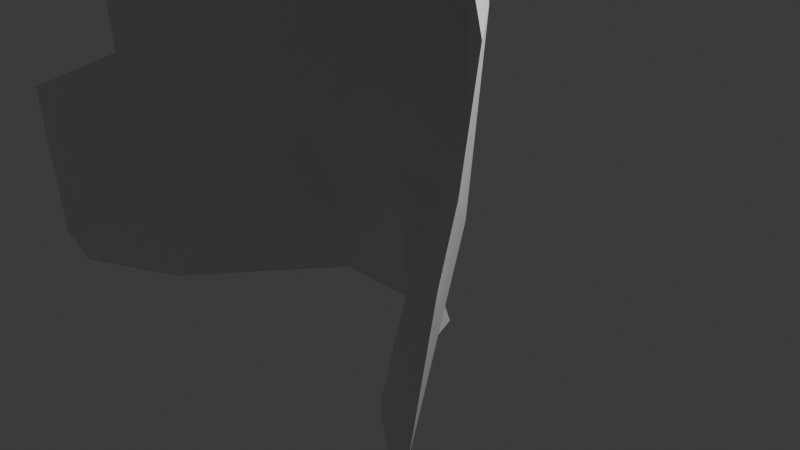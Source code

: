 # Source: blend.blend  (saved by Blender 5.1.30; exported with 4.5.12 LTS)
import bpy
from mathutils import Matrix  # noqa: F401  (used for matrix-valued properties, if any)

bpy.ops.wm.read_factory_settings(use_empty=True)
scene = bpy.context.scene
scene.name = 'Scene'

# ---- collections
col_collection = bpy.data.collections.new('Collection'); scene.collection.children.link(col_collection)

# ---- materials (node trees are filled in below, after node groups)
mat_material = bpy.data.materials.new('Material')
mat_material.alpha_threshold = 0.0
mat_material.use_backface_culling_lightprobe_volume = False
mat_material.roughness = 0.5
mat_material.line_color = (0.0, 0.0, 0.0, 1.0)

# ---- material node trees
mat_material.use_nodes = True; mat_material.node_tree.nodes.clear()
_N = mat_material.node_tree.nodes; _L = mat_material.node_tree.links
n0 = _N.new('ShaderNodeOutputMaterial'); n0.name = 'Material Output'; n0.location = (200, 100)
n1 = _N.new('ShaderNodeBsdfPrincipled'); n1.name = 'Principled BSDF'; n1.location = (-200, 100)
_L.new(n1.outputs[0], n0.inputs[0])
n0.is_active_output = True

# ---- world
world_world = bpy.data.worlds.new('World'); scene.world = world_world
world_world.use_nodes = True; world_world.node_tree.nodes.clear()
_N = world_world.node_tree.nodes; _L = world_world.node_tree.links
n0 = _N.new('ShaderNodeOutputWorld'); n0.name = 'World Output'; n0.location = (200, 100)
n1 = _N.new('ShaderNodeBackground'); n1.name = 'Background'; n1.location = (-200, 100)
n1.inputs[0].default_value = (0.05088, 0.05088, 0.05088, 1.0)
_L.new(n1.outputs[0], n0.inputs[0])
n0.is_active_output = True
world_world.color = (0.05088, 0.05088, 0.05088)
world_world.sun_shadow_jitter_overblur = 0.0

# ---- cameras
cam_camera = bpy.data.cameras.new('Camera')
cam_camera.clip_end = 100.0
cam_camera.ortho_scale = 7.314

# ---- lights
light_light = bpy.data.lights.new('Light', 'POINT')
light_light.energy = 1000.0
light_light.shadow_soft_size = 0.1

# ---- meshes
me_cube = bpy.data.meshes.new('Cube')
me_cube.from_pydata([(0.402, 1.0, 0.402), (0.402, 1.0, -0.402), (2.062, -1.0, 2.342), (1.916, -1.0, -2.342), (-0.402, 1.0, 0.402), (-0.402, 1.0, -0.402), (-2.199, -1.0, 2.342), (-2.004, -1.0, -2.342), (0.402, 1.0, -5.96e-08), (2.327, -1.0, -2.384e-07), (-0.402, 1.0, -5.96e-08), (-2.98e-08, 1.0, -0.402), (0.003466, -1.0, 2.688), (0.03679, 0.6699, -2.693), (-2.98e-08, 1.0, 0.402), (-2.98e-08, 1.0, -5.96e-08), (-0.03527, -1.0, 0.2725), (2.327, -1.0, -2.384e-07), (-0.03527, -1.0, 0.2725), (-0.201, 1.0, -0.402), (-1.162, -1.0, 2.515), (2.122, -1.0, -1.171), (-1.138, -0.5752, -2.555), (-0.201, 1.0, 0.402), (-0.201, 1.0, -5.96e-08), (1.204, -0.5721, -2.555), (0.201, 1.0, 0.402), (0.201, 1.0, -5.96e-08), (0.201, 1.0, -0.402), (1.157, -1.0, 2.515), (-0.5508, 0.6699, -2.703), (-0.1005, 1.0, 0.402), (-0.1005, 1.0, -5.96e-08), (-0.1005, 1.0, -0.402), (-0.5829, -1.0, 2.602), (-2.198, -1.0, -1.171), (0.1003, 1.0, -0.402), (0.5867, -1.0, 2.602), (0.6188, 0.6699, -2.702), (0.1003, 1.0, 0.402), (0.1003, 1.0, -5.96e-08), (-0.3015, 1.0, -0.402), (-1.613, -1.0, 2.429), (0.03262, 0.3749, -1.414), (-1.74, -0.9856, -2.493), (-0.3015, 1.0, 0.402), (-0.3015, 1.0, -5.96e-08), (1.741, -0.9842, -2.493), (0.3015, 1.0, 0.402), (0.3015, 1.0, -5.96e-08), (0.3015, 1.0, -0.402), (1.478, -1.0, 2.429), (0.003466, -1.0, 2.688), (-2.98e-08, 1.0, 0.402), (-1.372, 0.0, -1.372), (1.092, 0.0, 1.372), (-1.229, 0.0, 1.372), (1.372, 0.0, -1.372), (1.501, 0.0, -1.49e-07), (-1.508, 0.0, -1.49e-07), (0.03262, 0.3749, -1.414), (-0.6555, 0.3749, -1.43), (-0.6852, 0.0, 1.459), (0.6869, 0.0, 1.459), (0.7166, 0.3749, -1.43), (-0.3417, 0.0, 1.502), (-0.3114, 0.3749, -1.425), (0.3738, 0.3749, -1.424), (0.3435, 0.0, 1.502), (-1.014, 0.1808, -1.403), (-0.9577, 0.0, 1.415), (0.89, 0.0, 1.415), (1.044, 0.1825, -1.402), (-2.055, -1.0, 1.171), (0.402, 1.0, 0.201), (1.842, -1.0, 1.171), (-0.402, 1.0, 0.201), (-2.98e-08, 1.0, 0.201), (-2.98e-08, 1.0, -0.201), (-0.201, 1.0, 0.201), (0.402, 1.0, -0.201), (0.201, 1.0, 0.201), (-0.402, 1.0, -0.201), (-0.1005, 1.0, 0.201), (0.1003, 1.0, 0.201), (-0.3015, 1.0, 0.201), (0.03679, 0.6699, -2.693), (0.3015, 1.0, 0.201), (1.475, 0.0, 0.686), (-1.469, 0.0, 0.686), (-0.201, 1.0, -0.201), (0.201, 1.0, -0.201), (-0.1005, 1.0, -0.201), (0.1003, 1.0, -0.201), (-0.3015, 1.0, -0.201), (0.3015, 1.0, -0.201), (-1.44, 0.0, -0.686), (1.437, 0.0, -0.686), (0.402, 1.0, 0.1005), (2.084, -1.0, 0.5855), (-0.402, 1.0, 0.1005), (-2.98e-08, 1.0, 0.1005), (-0.201, 1.0, 0.1005), (0.201, 1.0, 0.1005), (-0.1005, 1.0, 0.1005), (0.1003, 1.0, 0.1005), (-0.3015, 1.0, 0.1005), (0.3015, 1.0, 0.1005), (1.488, 0.0, 0.343), (-1.488, 0.0, 0.343), (-2.223, -1.0, 0.5855), (-1.688, -0.5, -1.857), (-1.819, -0.5, -0.9285), (-0.897, -0.1001, -1.993), (-0.9234, -0.5, 1.987), (-0.4623, -0.5, 2.052), (-0.4311, 0.5224, -2.064), (-1.377, -0.4024, -1.948), (-1.285, -0.5, 1.922), (-1.714, -0.5, 1.857), (-1.95, -0.5, -1.937e-07), (-1.762, -0.5, 0.9285), (-1.856, -0.5, 0.4643), (1.577, -0.5, 1.857), (1.914, -0.5, -1.937e-07), (0.9221, -0.5, 1.987), (0.9601, -0.09861, -1.993), (0.4963, 0.5224, -2.063), (0.4651, -0.5, 2.052), (1.184, -0.5, 1.922), (1.392, -0.4009, -1.948), (1.644, -0.5, -1.857), (1.658, -0.5, 0.9285), (1.779, -0.5, -0.9285), (1.786, -0.5, 0.4643)], [(17, 9), (16, 18)], [(118, 119, 6, 42), (1, 80, 97, 57), (89, 56, 4, 76), (130, 131, 3, 47), (132, 123, 2, 75), (87, 48, 0, 74), (95, 49, 8, 80), (96, 59, 10, 82), (131, 133, 21, 3), (92, 32, 15, 78), (83, 31, 14, 77), (66, 60, 13, 30, 116), (33, 92, 78, 11), (39, 14, 12, 37, 128, 68), (60, 13, 86, 43), (117, 113, 22, 44), (85, 45, 23, 79), (94, 46, 24, 90), (59, 109, 100, 10), (11, 78, 93, 36), (115, 114, 20, 34), (129, 125, 29, 51), (93, 40, 27, 91), (84, 39, 26, 81), (127, 126, 25, 38), (14, 31, 65, 115, 34, 12), (36, 93, 91, 28), (113, 116, 30, 22), (79, 23, 31, 83), (90, 24, 32, 92), (60, 67, 127, 38, 13), (77, 14, 39, 84), (78, 15, 40, 93), (125, 128, 37, 29), (82, 10, 46, 94), (76, 4, 45, 85), (111, 117, 44, 7), (50, 95, 80, 1), (28, 91, 95, 50), (114, 118, 42, 20), (123, 129, 51, 2), (91, 27, 49, 95), (81, 26, 48, 87), (126, 130, 47, 25), (14, 12, 52, 53), (28, 50, 72, 64), (0, 48, 71, 55), (23, 45, 70, 62), (5, 41, 69, 54), (26, 39, 68, 63), (11, 36, 67, 60), (19, 33, 66, 61), (36, 28, 64, 67), (48, 26, 63, 71), (31, 23, 62, 65), (41, 19, 61, 69), (33, 11, 60, 66), (112, 120, 59, 96), (80, 8, 58, 97), (74, 0, 55, 88), (50, 1, 57, 72), (121, 119, 56, 89), (45, 4, 56, 70), (122, 121, 89, 109), (98, 74, 88, 108), (103, 81, 87, 107), (5, 82, 94, 41), (100, 76, 85, 106), (101, 77, 84, 105), (102, 79, 83, 104), (41, 94, 90, 19), (105, 84, 81, 103), (19, 90, 92, 33), (106, 85, 79, 102), (54, 96, 82, 5), (104, 83, 77, 101), (107, 87, 74, 98), (134, 132, 75, 99), (109, 89, 76, 100), (111, 112, 96, 54), (49, 107, 98, 8), (32, 104, 101, 15), (46, 106, 102, 24), (40, 105, 103, 27), (24, 102, 104, 32), (15, 101, 105, 40), (10, 100, 106, 46), (27, 103, 107, 49), (8, 98, 108, 58), (120, 122, 109, 59), (7, 35, 112, 111), (110, 73, 121, 122), (73, 6, 119, 121), (62, 70, 118, 114), (54, 69, 117, 111), (61, 66, 116, 113), (65, 62, 114, 115), (69, 61, 113, 117), (70, 56, 119, 118), (108, 88, 132, 134), (64, 72, 130, 126), (55, 71, 129, 123), (63, 68, 128, 125), (58, 108, 134, 124), (67, 64, 126, 127), (71, 63, 125, 129), (57, 97, 133, 131), (97, 58, 124, 133), (88, 55, 123, 132), (72, 57, 131, 130)])
_uv = me_cube.uv_layers.new(name='UVMap')
_uv.uv.foreach_set('vector', [0.8438, 0.6875, 0.875, 0.6875, 0.875, 0.75, 0.8438, 0.75, 0.375, 0.5, 0.4375, 0.5, 0.4375, 0.625, 0.375, 0.625, 0.5625, 0.125, 0.625, 0.125, 0.625, 0.25, 0.5625, 0.25, 0.3438, 0.6875, 0.375, 0.6875, 0.375, 0.75, 0.3438, 0.75, 0.5625, 0.6875, 0.625, 0.6875, 0.625, 0.75, 0.5625, 0.75, 0.5625, 0.4688, 0.625, 0.4688, 0.625, 0.5, 0.5625, 0.5, 0.4375, 0.4688, 0.5, 0.4688, 0.5, 0.5, 0.4375, 0.5, 0.4375, 0.125, 0.5, 0.125, 0.5, 0.25, 0.4375, 0.25, 0.375, 0.6875, 0.4375, 0.6875, 0.4375, 0.75, 0.375, 0.75, 0.4375, 0.3438, 0.5, 0.3438, 0.5, 0.375, 0.4375, 0.375, 0.5625, 0.3438, 0.625, 0.3438, 0.625, 0.375, 0.5625, 0.375, 0.2188, 0.625, 0.25, 0.625, 0.25, 0.75, 0.2188, 0.75, 0.2187, 0.6875, 0.375, 0.3438, 0.4375, 0.3438, 0.4375, 0.375, 0.375, 0.375, 0.7188, 0.5, 0.75, 0.5, 0.75, 0.75, 0.7188, 0.75, 0.7188, 0.6875, 0.7188, 0.625, 0.25, 0.625, 0.25, 0.75, 0.25, 0.75, 0.25, 0.625, 0.1562, 0.6875, 0.1875, 0.6875, 0.1875, 0.75, 0.1562, 0.75, 0.5625, 0.2812, 0.625, 0.2812, 0.625, 0.3125, 0.5625, 0.3125, 0.4375, 0.2812, 0.5, 0.2812, 0.5, 0.3125, 0.4375, 0.3125, 0.5, 0.125, 0.5312, 0.125, 0.5312, 0.25, 0.5, 0.25, 0.375, 0.375, 0.4375, 0.375, 0.4375, 0.4062, 0.375, 0.4062, 0.7813, 0.6875, 0.8125, 0.6875, 0.8125, 0.75, 0.7812, 0.75, 0.6562, 0.6875, 0.6875, 0.6875, 0.6875, 0.75, 0.6562, 0.75, 0.4375, 0.4062, 0.5, 0.4062, 0.5, 0.4375, 0.4375, 0.4375, 0.5625, 0.4062, 0.625, 0.4062, 0.625, 0.4375, 0.5625, 0.4375, 0.2812, 0.6875, 0.3125, 0.6875, 0.3125, 0.75, 0.2812, 0.75, 0.75, 0.5, 0.7812, 0.5, 0.7812, 0.625, 0.7813, 0.6875, 0.7812, 0.75, 0.75, 0.75, 0.375, 0.4062, 0.4375, 0.4062, 0.4375, 0.4375, 0.375, 0.4375, 0.1875, 0.6875, 0.2187, 0.6875, 0.2188, 0.75, 0.1875, 0.75, 0.5625, 0.3125, 0.625, 0.3125, 0.625, 0.3438, 0.5625, 0.3438, 0.4375, 0.3125, 0.5, 0.3125, 0.5, 0.3438, 0.4375, 0.3438, 0.25, 0.625, 0.2812, 0.625, 0.2812, 0.6875, 0.2812, 0.75, 0.25, 0.75, 0.5625, 0.375, 0.625, 0.375, 0.625, 0.4062, 0.5625, 0.4062, 0.4375, 0.375, 0.5, 0.375, 0.5, 0.4062, 0.4375, 0.4062, 0.6875, 0.6875, 0.7188, 0.6875, 0.7188, 0.75, 0.6875, 0.75, 0.4375, 0.25, 0.5, 0.25, 0.5, 0.2812, 0.4375, 0.2812, 0.5625, 0.25, 0.625, 0.25, 0.625, 0.2812, 0.5625, 0.2812, 0.125, 0.6875, 0.1562, 0.6875, 0.1562, 0.75, 0.125, 0.75, 0.375, 0.4688, 0.4375, 0.4688, 0.4375, 0.5, 0.375, 0.5, 0.375, 0.4375, 0.4375, 0.4375, 0.4375, 0.4688, 0.375, 0.4688, 0.8125, 0.6875, 0.8438, 0.6875, 0.8438, 0.75, 0.8125, 0.75, 0.625, 0.6875, 0.6562, 0.6875, 0.6562, 0.75, 0.625, 0.75, 0.4375, 0.4375, 0.5, 0.4375, 0.5, 0.4688, 0.4375, 0.4688, 0.5625, 0.4375, 0.625, 0.4375, 0.625, 0.4688, 0.5625, 0.4688, 0.3125, 0.6875, 0.3438, 0.6875, 0.3438, 0.75, 0.3125, 0.75, 0.75, 0.5, 0.75, 0.75, 0.75, 0.75, 0.75, 0.5, 0.3125, 0.5, 0.3438, 0.5, 0.3438, 0.625, 0.3125, 0.625, 0.625, 0.5, 0.6562, 0.5, 0.6562, 0.625, 0.625, 0.625, 0.8125, 0.5, 0.8438, 0.5, 0.8438, 0.625, 0.8125, 0.625, 0.125, 0.5, 0.1562, 0.5, 0.1562, 0.625, 0.125, 0.625, 0.6875, 0.5, 0.7188, 0.5, 0.7188, 0.625, 0.6875, 0.625, 0.25, 0.5, 0.2812, 0.5, 0.2812, 0.625, 0.25, 0.625, 0.1875, 0.5, 0.2188, 0.5, 0.2188, 0.625, 0.1875, 0.625, 0.2812, 0.5, 0.3125, 0.5, 0.3125, 0.625, 0.2812, 0.625, 0.6562, 0.5, 0.6875, 0.5, 0.6875, 0.625, 0.6562, 0.625, 0.7812, 0.5, 0.8125, 0.5, 0.8125, 0.625, 0.7812, 0.625, 0.1562, 0.5, 0.1875, 0.5, 0.1875, 0.625, 0.1562, 0.625, 0.2188, 0.5, 0.25, 0.5, 0.25, 0.625, 0.2188, 0.625, 0.4375, 0.0625, 0.5, 0.0625, 0.5, 0.125, 0.4375, 0.125, 0.4375, 0.5, 0.5, 0.5, 0.5, 0.625, 0.4375, 0.625, 0.5625, 0.5, 0.625, 0.5, 0.625, 0.625, 0.5625, 0.625, 0.3438, 0.5, 0.375, 0.5, 0.375, 0.625, 0.3438, 0.625, 0.5625, 0.0625, 0.625, 0.0625, 0.625, 0.125, 0.5625, 0.125, 0.8438, 0.5, 0.875, 0.5, 0.875, 0.625, 0.8438, 0.625, 0.5312, 0.0625, 0.5625, 0.0625, 0.5625, 0.125, 0.5312, 0.125, 0.5312, 0.5, 0.5625, 0.5, 0.5625, 0.625, 0.5312, 0.625, 0.5312, 0.4375, 0.5625, 0.4375, 0.5625, 0.4688, 0.5312, 0.4688, 0.375, 0.25, 0.4375, 0.25, 0.4375, 0.2812, 0.375, 0.2812, 0.5312, 0.25, 0.5625, 0.25, 0.5625, 0.2812, 0.5312, 0.2812, 0.5312, 0.375, 0.5625, 0.375, 0.5625, 0.4062, 0.5312, 0.4062, 0.5312, 0.3125, 0.5625, 0.3125, 0.5625, 0.3438, 0.5312, 0.3438, 0.375, 0.2812, 0.4375, 0.2812, 0.4375, 0.3125, 0.375, 0.3125, 0.5312, 0.4062, 0.5625, 0.4062, 0.5625, 0.4375, 0.5312, 0.4375, 0.375, 0.3125, 0.4375, 0.3125, 0.4375, 0.3438, 0.375, 0.3438, 0.5312, 0.2812, 0.5625, 0.2812, 0.5625, 0.3125, 0.5312, 0.3125, 0.375, 0.125, 0.4375, 0.125, 0.4375, 0.25, 0.375, 0.25, 0.5312, 0.3438, 0.5625, 0.3438, 0.5625, 0.375, 0.5312, 0.375, 0.5312, 0.4688, 0.5625, 0.4688, 0.5625, 0.5, 0.5312, 0.5, 0.5312, 0.6875, 0.5625, 0.6875, 0.5625, 0.75, 0.5312, 0.75, 0.5312, 0.125, 0.5625, 0.125, 0.5625, 0.25, 0.5312, 0.25, 0.375, 0.0625, 0.4375, 0.0625, 0.4375, 0.125, 0.375, 0.125, 0.5, 0.4688, 0.5312, 0.4688, 0.5312, 0.5, 0.5, 0.5, 0.5, 0.3438, 0.5312, 0.3438, 0.5312, 0.375, 0.5, 0.375, 0.5, 0.2812, 0.5312, 0.2812, 0.5312, 0.3125, 0.5, 0.3125, 0.5, 0.4062, 0.5312, 0.4062, 0.5312, 0.4375, 0.5, 0.4375, 0.5, 0.3125, 0.5312, 0.3125, 0.5312, 0.3438, 0.5, 0.3438, 0.5, 0.375, 0.5312, 0.375, 0.5312, 0.4062, 0.5, 0.4062, 0.5, 0.25, 0.5312, 0.25, 0.5312, 0.2812, 0.5, 0.2812, 0.5, 0.4375, 0.5312, 0.4375, 0.5312, 0.4688, 0.5, 0.4688, 0.5, 0.5, 0.5312, 0.5, 0.5312, 0.625, 0.5, 0.625, 0.5, 0.0625, 0.5312, 0.0625, 0.5312, 0.125, 0.5, 0.125, 0.375, 0.0, 0.4375, 0.0, 0.4375, 0.0625, 0.375, 0.0625, 0.5312, 0.0, 0.5625, 0.0, 0.5625, 0.0625, 0.5312, 0.0625, 0.5625, 0.0, 0.625, 0.0, 0.625, 0.0625, 0.5625, 0.0625, 0.8125, 0.625, 0.8438, 0.625, 0.8438, 0.6875, 0.8125, 0.6875, 0.125, 0.625, 0.1562, 0.625, 0.1562, 0.6875, 0.125, 0.6875, 0.1875, 0.625, 0.2188, 0.625, 0.2187, 0.6875, 0.1875, 0.6875, 0.7812, 0.625, 0.8125, 0.625, 0.8125, 0.6875, 0.7813, 0.6875, 0.1562, 0.625, 0.1875, 0.625, 0.1875, 0.6875, 0.1562, 0.6875, 0.8438, 0.625, 0.875, 0.625, 0.875, 0.6875, 0.8438, 0.6875, 0.5312, 0.625, 0.5625, 0.625, 0.5625, 0.6875, 0.5312, 0.6875, 0.3125, 0.625, 0.3438, 0.625, 0.3438, 0.6875, 0.3125, 0.6875, 0.625, 0.625, 0.6562, 0.625, 0.6562, 0.6875, 0.625, 0.6875, 0.6875, 0.625, 0.7188, 0.625, 0.7188, 0.6875, 0.6875, 0.6875, 0.5, 0.625, 0.5312, 0.625, 0.5312, 0.6875, 0.5, 0.6875, 0.2812, 0.625, 0.3125, 0.625, 0.3125, 0.6875, 0.2812, 0.6875, 0.6562, 0.625, 0.6875, 0.625, 0.6875, 0.6875, 0.6562, 0.6875, 0.375, 0.625, 0.4375, 0.625, 0.4375, 0.6875, 0.375, 0.6875, 0.4375, 0.625, 0.5, 0.625, 0.5, 0.6875, 0.4375, 0.6875, 0.5625, 0.625, 0.625, 0.625, 0.625, 0.6875, 0.5625, 0.6875, 0.3438, 0.625, 0.375, 0.625, 0.375, 0.6875, 0.3438, 0.6875])
me_cube.materials.append(mat_material)
me_cube.use_mirror_vertex_groups = False
me_cube.update()

# ---- objects
ob_cube = bpy.data.objects.new('Cube', me_cube)
ob_light = bpy.data.objects.new('Light', light_light)
ob_camera = bpy.data.objects.new('Camera', cam_camera)

# ---- transforms, parenting, visibility, modifiers, constraints
ob_cube.location = (-0.7047, -0.3981, 2.564)
ob_cube.scale = (1.452, 1.452, 1.452)
ob_cube.lock_rotations_4d = False
ob_cube.empty_display_type = 'ARROWS'
ob_cube.lineart.crease_threshold = 0.0
ob_light.location = (4.076, 1.005, 5.904)
ob_light.rotation_euler = (0.6503, 0.05522, 1.866)
ob_light.lock_rotations_4d = False
ob_light.empty_display_type = 'ARROWS'
ob_light.color = (0.0, 0.0, 0.0, 0.0)
ob_light.lineart.crease_threshold = 0.0
ob_camera.location = (7.359, -6.926, 4.958)
ob_camera.rotation_euler = (1.109, 0.0, 0.8149)
ob_camera.lock_rotations_4d = False
ob_camera.empty_display_type = 'ARROWS'
ob_camera.color = (0.0, 0.0, 0.0, 0.0)
ob_camera.display_type = 'WIRE'
ob_camera.lineart.crease_threshold = 0.0

# ---- collection membership
col_collection.objects.link(ob_cube)
col_collection.objects.link(ob_light)
col_collection.objects.link(ob_camera)

# ---- scene / render settings (as saved in the file)
scene.camera = ob_camera
scene.frame_start = 1; scene.frame_end = 250; scene.frame_set(200)
scene.render.engine = 'BLENDER_EEVEE_NEXT'
scene.render.bake_bias = 0.0
scene.render.bake_samples = 0
scene.cycles.sampling_pattern = 'TABULATED_SOBOL'
scene.eevee.use_volume_custom_range = False
bpy.context.view_layer.update()
